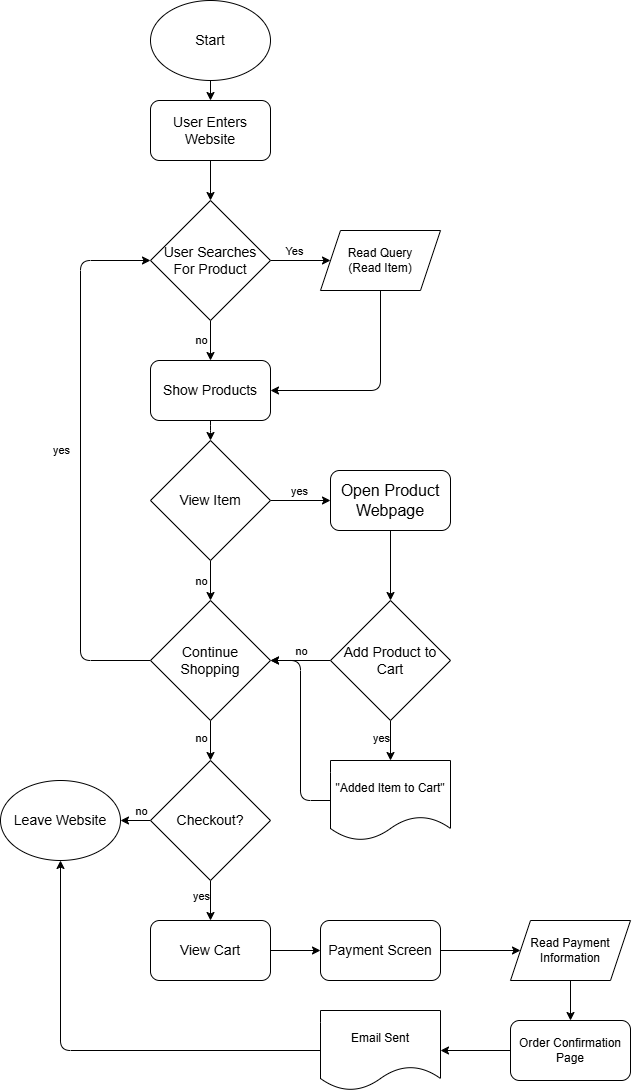

The diagram above was exported from draw.io. Its source (the exported page's mxGraphModel, read from the mxfile embedded in the PNG):
<mxGraphModel dx="1157" dy="644" grid="1" gridSize="10" guides="1" tooltips="1" connect="1" arrows="1" fold="1" page="1" pageScale="1" pageWidth="850" pageHeight="1100" math="0" shadow="0">
  <root>
    <mxCell id="0" />
    <mxCell id="1" parent="0" />
    <mxCell id="4" style="edgeStyle=none;html=1;exitX=0.5;exitY=1;exitDx=0;exitDy=0;entryX=0.5;entryY=0;entryDx=0;entryDy=0;" edge="1" parent="1" source="2" target="3">
      <mxGeometry relative="1" as="geometry" />
    </mxCell>
    <mxCell id="2" value="&lt;font style=&quot;font-size: 14px;&quot;&gt;Start&lt;/font&gt;" style="ellipse;whiteSpace=wrap;html=1;" vertex="1" parent="1">
      <mxGeometry x="150" width="120" height="80" as="geometry" />
    </mxCell>
    <mxCell id="6" style="edgeStyle=none;html=1;exitX=0.5;exitY=1;exitDx=0;exitDy=0;entryX=0.5;entryY=0;entryDx=0;entryDy=0;" edge="1" parent="1" source="3" target="5">
      <mxGeometry relative="1" as="geometry" />
    </mxCell>
    <mxCell id="3" value="&lt;font style=&quot;font-size: 14px;&quot;&gt;User Enters Website&lt;/font&gt;" style="rounded=1;whiteSpace=wrap;html=1;" vertex="1" parent="1">
      <mxGeometry x="150" y="100" width="120" height="60" as="geometry" />
    </mxCell>
    <mxCell id="8" style="edgeStyle=none;html=1;exitX=1;exitY=0.5;exitDx=0;exitDy=0;entryX=0;entryY=0.5;entryDx=0;entryDy=0;" edge="1" parent="1" source="5" target="7">
      <mxGeometry relative="1" as="geometry" />
    </mxCell>
    <mxCell id="9" value="Yes" style="edgeLabel;html=1;align=center;verticalAlign=middle;resizable=0;points=[];" vertex="1" connectable="0" parent="8">
      <mxGeometry x="-0.2248" y="-1" relative="1" as="geometry">
        <mxPoint y="-11" as="offset" />
      </mxGeometry>
    </mxCell>
    <mxCell id="11" style="edgeStyle=none;html=1;exitX=0.5;exitY=1;exitDx=0;exitDy=0;entryX=0.5;entryY=0;entryDx=0;entryDy=0;" edge="1" parent="1" source="5" target="10">
      <mxGeometry relative="1" as="geometry" />
    </mxCell>
    <mxCell id="14" value="no" style="edgeLabel;html=1;align=center;verticalAlign=middle;resizable=0;points=[];" vertex="1" connectable="0" parent="11">
      <mxGeometry x="-0.2273" relative="1" as="geometry">
        <mxPoint x="-10" y="4" as="offset" />
      </mxGeometry>
    </mxCell>
    <mxCell id="5" value="&lt;font style=&quot;font-size: 14px;&quot;&gt;User Searches&lt;/font&gt;&lt;div&gt;&lt;font style=&quot;font-size: 14px;&quot;&gt;For Product&lt;/font&gt;&lt;/div&gt;" style="rhombus;whiteSpace=wrap;html=1;" vertex="1" parent="1">
      <mxGeometry x="150" y="200" width="120" height="120" as="geometry" />
    </mxCell>
    <mxCell id="13" style="edgeStyle=orthogonalEdgeStyle;html=1;exitX=0.5;exitY=1;exitDx=0;exitDy=0;entryX=1;entryY=0.5;entryDx=0;entryDy=0;" edge="1" parent="1" source="7" target="10">
      <mxGeometry relative="1" as="geometry" />
    </mxCell>
    <mxCell id="7" value="Read Query&lt;div&gt;(Read Item)&lt;/div&gt;" style="shape=parallelogram;perimeter=parallelogramPerimeter;whiteSpace=wrap;html=1;fixedSize=1;" vertex="1" parent="1">
      <mxGeometry x="320" y="230" width="120" height="60" as="geometry" />
    </mxCell>
    <mxCell id="16" style="edgeStyle=orthogonalEdgeStyle;html=1;exitX=0.5;exitY=1;exitDx=0;exitDy=0;entryX=0.5;entryY=0;entryDx=0;entryDy=0;" edge="1" parent="1" source="10">
      <mxGeometry relative="1" as="geometry">
        <mxPoint x="210" y="440" as="targetPoint" />
      </mxGeometry>
    </mxCell>
    <mxCell id="10" value="&lt;font style=&quot;font-size: 14px;&quot;&gt;Show Products&lt;/font&gt;" style="rounded=1;whiteSpace=wrap;html=1;" vertex="1" parent="1">
      <mxGeometry x="150" y="360" width="120" height="60" as="geometry" />
    </mxCell>
    <mxCell id="19" style="edgeStyle=orthogonalEdgeStyle;html=1;exitX=1;exitY=0.5;exitDx=0;exitDy=0;" edge="1" parent="1" source="17" target="18">
      <mxGeometry relative="1" as="geometry" />
    </mxCell>
    <mxCell id="20" value="yes" style="edgeLabel;html=1;align=center;verticalAlign=middle;resizable=0;points=[];" vertex="1" connectable="0" parent="19">
      <mxGeometry x="-0.0242" y="2" relative="1" as="geometry">
        <mxPoint y="-8" as="offset" />
      </mxGeometry>
    </mxCell>
    <mxCell id="22" style="edgeStyle=orthogonalEdgeStyle;html=1;exitX=0.5;exitY=1;exitDx=0;exitDy=0;entryX=0.5;entryY=0;entryDx=0;entryDy=0;" edge="1" parent="1" source="17" target="21">
      <mxGeometry relative="1" as="geometry" />
    </mxCell>
    <mxCell id="23" value="no" style="edgeLabel;html=1;align=center;verticalAlign=middle;resizable=0;points=[];" vertex="1" connectable="0" parent="22">
      <mxGeometry x="-0.3091" y="-1" relative="1" as="geometry">
        <mxPoint x="-9" y="6" as="offset" />
      </mxGeometry>
    </mxCell>
    <mxCell id="17" value="&lt;font style=&quot;font-size: 14px;&quot;&gt;View Item&lt;/font&gt;" style="rhombus;whiteSpace=wrap;html=1;" vertex="1" parent="1">
      <mxGeometry x="150" y="440" width="120" height="120" as="geometry" />
    </mxCell>
    <mxCell id="25" style="edgeStyle=orthogonalEdgeStyle;html=1;exitX=0.5;exitY=1;exitDx=0;exitDy=0;entryX=0.5;entryY=0;entryDx=0;entryDy=0;" edge="1" parent="1" source="18" target="24">
      <mxGeometry relative="1" as="geometry" />
    </mxCell>
    <mxCell id="18" value="&lt;font size=&quot;3&quot;&gt;Open Product Webpage&lt;/font&gt;" style="rounded=1;whiteSpace=wrap;html=1;" vertex="1" parent="1">
      <mxGeometry x="330" y="470" width="120" height="60" as="geometry" />
    </mxCell>
    <mxCell id="42" style="edgeStyle=orthogonalEdgeStyle;html=1;exitX=0;exitY=0.5;exitDx=0;exitDy=0;entryX=0;entryY=0.5;entryDx=0;entryDy=0;" edge="1" parent="1" source="21" target="5">
      <mxGeometry relative="1" as="geometry">
        <Array as="points">
          <mxPoint x="80" y="660" />
          <mxPoint x="80" y="260" />
        </Array>
      </mxGeometry>
    </mxCell>
    <mxCell id="43" value="yes" style="edgeLabel;html=1;align=center;verticalAlign=middle;resizable=0;points=[];" vertex="1" connectable="0" parent="42">
      <mxGeometry x="0.1066" y="-2" relative="1" as="geometry">
        <mxPoint x="-22" y="18" as="offset" />
      </mxGeometry>
    </mxCell>
    <mxCell id="47" style="edgeStyle=orthogonalEdgeStyle;html=1;exitX=0.5;exitY=1;exitDx=0;exitDy=0;entryX=0.5;entryY=0;entryDx=0;entryDy=0;" edge="1" parent="1" source="21" target="46">
      <mxGeometry relative="1" as="geometry" />
    </mxCell>
    <mxCell id="48" value="no" style="edgeLabel;html=1;align=center;verticalAlign=middle;resizable=0;points=[];" vertex="1" connectable="0" parent="47">
      <mxGeometry x="-0.1081" y="-1" relative="1" as="geometry">
        <mxPoint x="-9" as="offset" />
      </mxGeometry>
    </mxCell>
    <mxCell id="21" value="&lt;font style=&quot;font-size: 14px;&quot;&gt;Continue Shopping&lt;/font&gt;" style="rhombus;whiteSpace=wrap;html=1;" vertex="1" parent="1">
      <mxGeometry x="150" y="600" width="120" height="120" as="geometry" />
    </mxCell>
    <mxCell id="30" style="edgeStyle=orthogonalEdgeStyle;html=1;exitX=0;exitY=0.5;exitDx=0;exitDy=0;entryX=1;entryY=0.5;entryDx=0;entryDy=0;" edge="1" parent="1" source="24" target="21">
      <mxGeometry relative="1" as="geometry" />
    </mxCell>
    <mxCell id="31" value="no" style="edgeLabel;html=1;align=center;verticalAlign=middle;resizable=0;points=[];" vertex="1" connectable="0" parent="30">
      <mxGeometry x="-0.0914" y="2" relative="1" as="geometry">
        <mxPoint x="-3" y="-12" as="offset" />
      </mxGeometry>
    </mxCell>
    <mxCell id="37" style="edgeStyle=orthogonalEdgeStyle;html=1;exitX=0.5;exitY=1;exitDx=0;exitDy=0;entryX=0.5;entryY=0;entryDx=0;entryDy=0;" edge="1" parent="1" source="24" target="34">
      <mxGeometry relative="1" as="geometry" />
    </mxCell>
    <mxCell id="40" value="yes" style="edgeLabel;html=1;align=center;verticalAlign=middle;resizable=0;points=[];" vertex="1" connectable="0" parent="37">
      <mxGeometry x="-0.1346" relative="1" as="geometry">
        <mxPoint x="-10" as="offset" />
      </mxGeometry>
    </mxCell>
    <mxCell id="24" value="&lt;font style=&quot;font-size: 14px;&quot;&gt;Add Product to Cart&lt;/font&gt;" style="rhombus;whiteSpace=wrap;html=1;" vertex="1" parent="1">
      <mxGeometry x="330" y="600" width="120" height="120" as="geometry" />
    </mxCell>
    <mxCell id="41" style="edgeStyle=orthogonalEdgeStyle;html=1;exitX=0;exitY=0.5;exitDx=0;exitDy=0;entryX=1;entryY=0.5;entryDx=0;entryDy=0;" edge="1" parent="1" source="34" target="21">
      <mxGeometry relative="1" as="geometry" />
    </mxCell>
    <mxCell id="34" value="&quot;Added Item to Cart&quot;" style="shape=document;whiteSpace=wrap;html=1;boundedLbl=1;" vertex="1" parent="1">
      <mxGeometry x="330" y="760" width="120" height="80" as="geometry" />
    </mxCell>
    <mxCell id="50" style="edgeStyle=orthogonalEdgeStyle;html=1;exitX=0;exitY=0.5;exitDx=0;exitDy=0;entryX=1;entryY=0.5;entryDx=0;entryDy=0;" edge="1" parent="1" source="46" target="49">
      <mxGeometry relative="1" as="geometry" />
    </mxCell>
    <mxCell id="51" value="no" style="edgeLabel;html=1;align=center;verticalAlign=middle;resizable=0;points=[];" vertex="1" connectable="0" parent="50">
      <mxGeometry x="-0.2981" relative="1" as="geometry">
        <mxPoint y="-10" as="offset" />
      </mxGeometry>
    </mxCell>
    <mxCell id="53" style="edgeStyle=orthogonalEdgeStyle;html=1;exitX=0.5;exitY=1;exitDx=0;exitDy=0;entryX=0.5;entryY=0;entryDx=0;entryDy=0;" edge="1" parent="1" source="46" target="52">
      <mxGeometry relative="1" as="geometry" />
    </mxCell>
    <mxCell id="54" value="yes" style="edgeLabel;html=1;align=center;verticalAlign=middle;resizable=0;points=[];" vertex="1" connectable="0" parent="53">
      <mxGeometry x="-0.1963" y="1" relative="1" as="geometry">
        <mxPoint x="-11" as="offset" />
      </mxGeometry>
    </mxCell>
    <mxCell id="46" value="&lt;font style=&quot;font-size: 14px;&quot;&gt;Checkout?&lt;/font&gt;" style="rhombus;whiteSpace=wrap;html=1;" vertex="1" parent="1">
      <mxGeometry x="150" y="760" width="120" height="120" as="geometry" />
    </mxCell>
    <mxCell id="49" value="&lt;font style=&quot;font-size: 14px;&quot;&gt;Leave Website&lt;/font&gt;" style="ellipse;whiteSpace=wrap;html=1;" vertex="1" parent="1">
      <mxGeometry y="780" width="120" height="80" as="geometry" />
    </mxCell>
    <mxCell id="56" style="edgeStyle=orthogonalEdgeStyle;html=1;exitX=1;exitY=0.5;exitDx=0;exitDy=0;" edge="1" parent="1" source="52" target="55">
      <mxGeometry relative="1" as="geometry" />
    </mxCell>
    <mxCell id="52" value="&lt;font style=&quot;font-size: 14px;&quot;&gt;View Cart&lt;/font&gt;" style="rounded=1;whiteSpace=wrap;html=1;" vertex="1" parent="1">
      <mxGeometry x="150" y="920" width="120" height="60" as="geometry" />
    </mxCell>
    <mxCell id="58" style="edgeStyle=orthogonalEdgeStyle;html=1;exitX=1;exitY=0.5;exitDx=0;exitDy=0;entryX=0;entryY=0.5;entryDx=0;entryDy=0;" edge="1" parent="1" source="55" target="57">
      <mxGeometry relative="1" as="geometry" />
    </mxCell>
    <mxCell id="55" value="&lt;font style=&quot;font-size: 14px;&quot;&gt;Payment Screen&lt;/font&gt;" style="rounded=1;whiteSpace=wrap;html=1;" vertex="1" parent="1">
      <mxGeometry x="320" y="920" width="120" height="60" as="geometry" />
    </mxCell>
    <mxCell id="64" style="edgeStyle=orthogonalEdgeStyle;html=1;exitX=0.5;exitY=1;exitDx=0;exitDy=0;entryX=0.5;entryY=0;entryDx=0;entryDy=0;" edge="1" parent="1" source="57" target="63">
      <mxGeometry relative="1" as="geometry" />
    </mxCell>
    <mxCell id="57" value="Read Payment Information" style="shape=parallelogram;perimeter=parallelogramPerimeter;whiteSpace=wrap;html=1;fixedSize=1;" vertex="1" parent="1">
      <mxGeometry x="510" y="920" width="120" height="60" as="geometry" />
    </mxCell>
    <mxCell id="62" style="edgeStyle=orthogonalEdgeStyle;html=1;exitX=0;exitY=0.5;exitDx=0;exitDy=0;entryX=0.5;entryY=1;entryDx=0;entryDy=0;" edge="1" parent="1" source="60" target="49">
      <mxGeometry relative="1" as="geometry" />
    </mxCell>
    <mxCell id="60" value="&lt;div&gt;Email Sent&lt;/div&gt;" style="shape=document;whiteSpace=wrap;html=1;boundedLbl=1;" vertex="1" parent="1">
      <mxGeometry x="320" y="1010" width="120" height="80" as="geometry" />
    </mxCell>
    <mxCell id="65" style="edgeStyle=orthogonalEdgeStyle;html=1;exitX=0;exitY=0.5;exitDx=0;exitDy=0;entryX=1;entryY=0.5;entryDx=0;entryDy=0;" edge="1" parent="1" source="63" target="60">
      <mxGeometry relative="1" as="geometry" />
    </mxCell>
    <mxCell id="63" value="Order Confirmation Page" style="rounded=1;whiteSpace=wrap;html=1;" vertex="1" parent="1">
      <mxGeometry x="510" y="1020" width="120" height="60" as="geometry" />
    </mxCell>
  </root>
</mxGraphModel>